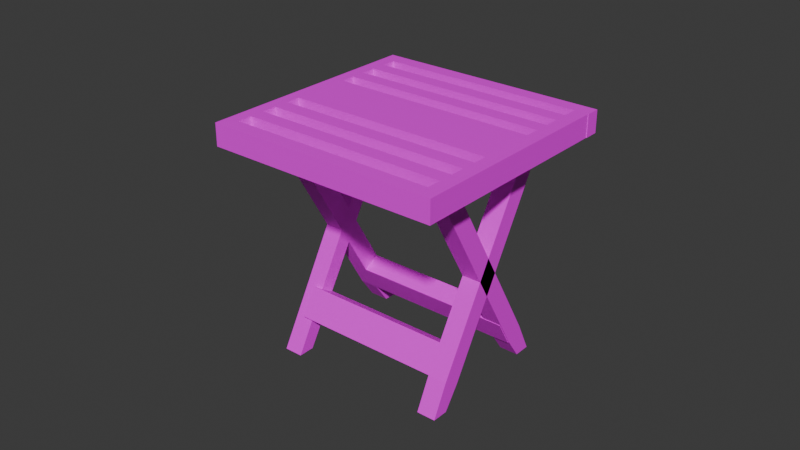 # Source: mesa_madeira_preta.blend  (saved by Blender 4.0.36; exported with 4.5.12 LTS)
import bpy
from mathutils import Matrix  # noqa: F401  (used for matrix-valued properties, if any)

bpy.ops.wm.read_factory_settings(use_empty=True)
scene = bpy.context.scene
scene.name = 'Scene'

# ---- collections
col_collection = bpy.data.collections.new('Collection'); scene.collection.children.link(col_collection)

# ---- images (referenced by path relative to the original .blend; pixels are not part of the script)
import os
ASSET_DIR = os.environ.get("B2B_ASSET_DIR", "")  # directory of the original .blend (textures are referenced by path, not embedded)
HERE = os.path.dirname(os.path.abspath(__file__))  # packed textures are extracted next to this script under _unpacked/

def load_image(name, relpath, width, height, colorspace="sRGB"):
    """Load a texture the original file referenced (path relative to the .blend, or extracted next to this script)."""
    p = next((c for c in (os.path.join(HERE, relpath), os.path.join(ASSET_DIR, relpath)) if relpath and os.path.exists(c)), "")
    if p:
        img = bpy.data.images.load(p, check_existing=True)
        img.name = name
    else:  # same state as the original file: an image datablock whose file is absent (Cycles renders it pink)
        img = bpy.data.images.new(name, width, height)
        img.source = "FILE"
        img.filepath = "//" + (relpath or name)
    img.colorspace_settings.name = colorspace
    return img
img_madeira_preta_jpg = load_image('madeira preta.jpg', 'madeira preta.jpg', 1024, 1024, 'sRGB')

# ---- materials (node trees are filled in below, after node groups)
mat_material = bpy.data.materials.new('Material')
mat_material.alpha_threshold = 0.0
mat_material.use_transparent_shadow = False
mat_material.roughness = 0.5
mat_material.line_color = (0.0, 0.0, 0.0, 1.0)

# ---- material node trees
mat_material.use_nodes = True; mat_material.node_tree.nodes.clear()
_N = mat_material.node_tree.nodes; _L = mat_material.node_tree.links
n0 = _N.new('ShaderNodeOutputMaterial'); n0.name = 'Material Output'; n0.location = (300, 300)
n1 = _N.new('ShaderNodeBsdfPrincipled'); n1.name = 'Principled BSDF'; n1.location = (10, 300)
n1.inputs[3].default_value = 1.45
n2 = _N.new('ShaderNodeTexImage'); n2.name = 'Image Texture'; n2.location = (-341, 126)
n2.image = img_madeira_preta_jpg
_L.new(n1.outputs[0], n0.inputs[0])
_L.new(n2.outputs[0], n1.inputs[0])
n0.is_active_output = True

# ---- world
world_world = bpy.data.worlds.new('World'); scene.world = world_world
world_world.use_nodes = True; world_world.node_tree.nodes.clear()
_N = world_world.node_tree.nodes; _L = world_world.node_tree.links
n0 = _N.new('ShaderNodeOutputWorld'); n0.name = 'World Output'; n0.location = (300, 300)
n1 = _N.new('ShaderNodeBackground'); n1.name = 'Background'; n1.location = (10, 300)
n1.inputs[0].default_value = (0.05088, 0.05088, 0.05088, 1.0)
_L.new(n1.outputs[0], n0.inputs[0])
n0.is_active_output = True
world_world.color = (0.05088, 0.05088, 0.05088)
world_world.use_sun_shadow = False
world_world.sun_shadow_jitter_overblur = 0.0

# ---- meshes
me_cube_002 = bpy.data.meshes.new('Cube.002')
me_cube_002.from_pydata([(1.0, 1.0, 6.729), (1.0, 0.7435, -0.8667), (1.0, -1.0, 6.729), (1.0, -0.7435, -1.133), (-1.0, 1.0, 6.729), (-1.0, 0.7435, -0.8667), (-1.0, -1.0, 6.729), (-1.0, -0.7435, -1.133), (1.0, -0.6544, 7.176), (-1.0, -0.6544, 7.176), (1.0, 0.6544, 7.535), (-1.0, 0.6544, 7.535), (18.2, 0.7808, 6.784), (18.2, 0.5351, -0.818), (18.2, -1.219, 6.784), (18.2, -0.9736, -1.073), (16.2, 0.7808, 6.784), (16.2, 0.5351, -0.818), (16.2, -1.219, 6.784), (16.2, -0.9736, -1.073), (16.2, 0.7808, 0.9867), (16.2, -1.219, 0.9867), (18.2, 0.7808, 0.02053), (18.2, -1.219, 0.02053), (16.2, 0.7808, 0.02053), (16.2, -1.219, 0.02053), (0.1712, -1.219, 0.02053), (0.1712, -1.219, 0.9867), (0.1712, 0.7808, 0.9867), (0.1712, 0.7808, 0.02053), (18.2, -0.9138, 7.024), (16.2, -0.9138, 7.024), (18.2, 0.4753, 7.342), (16.2, 0.4753, 7.342), (18.2, -10.77, 5.294), (18.2, 11.79, 1.302), (18.2, -11.77, 4.774), (18.2, 10.3, 1.036), (16.2, -10.77, 5.294), (16.2, 11.79, 1.302), (16.2, -11.77, 4.774), (16.2, 10.3, 1.036), (18.2, 8.755, 1.912), (18.2, 7.755, 1.392), (16.2, 8.755, 1.912), (16.2, 7.755, 1.392), (18.64, -12.79, 5.103), (16.64, -12.79, 5.103), (18.64, -11.31, 5.368), (16.64, -11.31, 5.368), (1.003, -10.55, 5.239), (1.003, 12.04, 1.232), (1.003, -11.55, 4.72), (1.003, 10.49, 0.9975), (-0.9965, -10.55, 5.239), (-0.9965, 12.04, 1.232), (-0.9965, -11.55, 4.72), (-0.9965, 10.49, 0.9975), (1.003, 0.6069, 3.307), (1.003, -0.3931, 2.787), (1.003, 6.185, 2.341), (1.003, 5.185, 1.821), (1.003, 8.974, 1.858), (1.003, 7.974, 1.338), (-0.9965, 8.974, 1.858), (-0.9965, 7.974, 1.338), (18.08, 6.185, 2.341), (18.08, 5.185, 1.821), (18.08, 8.974, 1.858), (18.08, 7.974, 1.338), (1.003, -12.95, 5.029), (-0.9965, -12.95, 5.029), (1.003, -11.55, 5.345), (-0.9965, -11.55, 5.345), (-3.438, -16.58, 4.168), (-3.438, -17.74, 4.774), (-3.438, 4.785, 7.868), (-3.438, 3.618, 8.474), (-2.105, -5.896, 6.018), (-2.105, -7.063, 6.624), (-2.105, -0.5557, 6.943), (-2.105, -1.722, 7.549), (-2.105, -12.4, 5.699), (-2.105, -11.24, 5.093), (-2.105, -15.07, 5.237), (-2.105, -13.91, 4.631), (-2.105, -8.566, 5.556), (-2.105, -9.733, 6.162), (-2.105, -4.393, 7.087), (-2.105, -3.226, 6.481), (-2.105, 2.115, 7.406), (-2.105, 0.9479, 8.012), (-2.105, 3.45, 7.637), (-2.105, 2.283, 8.243), (-2.105, -0.3872, 7.781), (-2.105, 0.7795, 7.174), (-2.105, -16.41, 5.006), (-2.105, -15.24, 4.399), (21.14, -17.74, 4.774), (21.14, -16.58, 4.168), (21.19, 3.618, 8.474), (21.19, 4.785, 7.868), (21.19, 3.45, 7.637), (21.19, 2.283, 8.243), (19.69, -16.41, 5.006), (19.69, -15.24, 4.399), (21.14, 2.45, 8.272), (21.14, 3.617, 7.666), (19.69, 2.45, 8.272), (19.69, 3.617, 7.666), (20.09, -8.566, 5.556), (20.09, -5.896, 6.018), (20.09, -7.063, 6.624), (20.09, -9.733, 6.162), (20.1, -4.393, 7.087), (20.1, -7.063, 6.624), (20.1, -5.896, 6.018), (20.1, -3.226, 6.481), (-2.105, -1.891, 6.712), (-2.105, -3.057, 7.318), (-2.105, -11.05, 5.934), (-2.105, -9.879, 5.328), (-2.105, -12.57, 4.862), (-2.105, -13.74, 5.468), (20.2, -13.74, 5.468), (20.2, -15.07, 5.237), (20.2, -13.91, 4.631), (20.2, -12.57, 4.862), (19.89, -11.05, 5.934), (19.89, -12.4, 5.699), (19.89, -11.24, 5.093), (19.89, -9.879, 5.328), (19.77, -1.891, 6.712), (19.77, -0.5557, 6.943), (19.77, -1.722, 7.549), (19.77, -3.057, 7.318), (19.96, 0.7795, 7.174), (19.96, 2.115, 7.406), (19.96, 0.9479, 8.012), (19.96, -0.3872, 7.781)], [], [(3, 2, 6, 7), (5, 1, 3, 7), (1, 0, 2, 3), (5, 4, 0, 1), (10, 11, 9, 8), (2, 0, 10, 8), (0, 4, 11, 10), (6, 2, 8, 9), (7, 6, 9, 11, 4, 5), (12, 16, 33, 32), (21, 18, 31, 33, 16, 20), (17, 13, 15, 19), (22, 12, 14, 23, 15, 13), (20, 16, 12, 22, 24, 29, 28), (21, 20, 28, 27), (17, 24, 22, 13), (14, 18, 21, 27, 26, 25, 23), (19, 25, 24, 17), (15, 23, 25, 19), (26, 27, 28, 29), (24, 25, 26, 29), (32, 33, 31, 30), (18, 14, 30, 31), (14, 12, 32, 30), (34, 38, 49, 48), (45, 40, 38, 44, 39, 41), (44, 38, 34, 42), (39, 35, 37, 41), (39, 44, 42, 35), (43, 36, 40, 45), (34, 36, 43, 37, 35, 42), (37, 43, 45, 41), (48, 49, 47, 46), (40, 36, 46, 47), (38, 40, 47, 49), (36, 34, 48, 46), (52, 50, 72, 70), (55, 51, 53, 57), (58, 50, 52, 59), (54, 50, 58, 60, 66, 68, 62, 64), (60, 58, 59, 61), (63, 69, 67, 61, 59, 52, 56, 65), (63, 62, 68, 69), (55, 64, 62, 51), (51, 62, 63, 53), (53, 63, 65, 57), (68, 66, 67, 69), (60, 61, 67, 66), (72, 73, 71, 70), (50, 54, 73, 72), (56, 52, 70, 71), (56, 71, 73, 54, 64, 55, 57, 65), (95, 94, 81, 80), (96, 104, 105, 97), (82, 83, 130, 129), (77, 100, 101, 76), (84, 85, 126, 125), (118, 119, 88, 89), (92, 93, 91, 90), (76, 101, 102, 92, 90, 137, 136, 95, 80, 133, 132, 118, 89, 117, 116, 78, 111, 110, 86, 121, 131, 130, 83, 122, 127, 126, 85, 97, 105, 109, 107, 99, 74), (85, 84, 96, 97), (98, 106, 108, 104, 96, 84, 125, 124, 123, 82, 129, 128, 120, 87, 113, 112, 79, 115, 114, 88, 119, 135, 134, 81, 94, 139, 138, 91, 93, 103, 100, 77, 75), (101, 100, 103, 102), (99, 107, 106, 98), (92, 102, 103, 93), (109, 108, 106, 107), (105, 104, 108, 109), (111, 112, 113, 110), (87, 86, 110, 113), (78, 79, 112, 111), (117, 114, 115, 116), (89, 88, 114, 117), (79, 78, 116, 115), (86, 87, 120, 121), (74, 99, 98, 75), (83, 82, 123, 122), (127, 124, 125, 126), (74, 75, 77, 76), (122, 123, 124, 127), (131, 128, 129, 130), (121, 120, 128, 131), (133, 134, 135, 132), (119, 118, 132, 135), (80, 81, 134, 133), (137, 138, 139, 136), (94, 95, 136, 139), (90, 91, 138, 137)])
me_cube_002.polygons.foreach_set('material_index', [1, 0, 1, 0, 1, 0, 0, 0, 1, 0, 1, 0, 0, 1, 1, 0, 1, 1, 1, 1, 1, 1, 0, 0, 0, 1, 1, 1, 1, 0, 1, 0, 1, 0, 1, 0, 0, 0, 0, 1, 1, 0, 1, 1, 0, 0, 0, 1, 0, 0, 0, 1, 0, 1, 0, 0, 0, 0, 0, 0, 0, 1, 0, 1, 1, 0, 1, 0, 1, 0, 1, 0, 1, 0, 1, 0, 0, 1, 1, 0, 1, 0, 1, 0, 0, 1, 0])
_uv = me_cube_002.uv_layers.new(name='UVMap')
_uv.uv.foreach_set('vector', [0.375, 0.75, 0.625, 0.75, 0.625, 1.0, 0.375, 1.0, 0.125, 0.5, 0.375, 0.5, 0.375, 0.75, 0.125, 0.75, 0.375, 0.5, 0.625, 0.5, 0.625, 0.75, 0.375, 0.75, 0.375, 0.25, 0.625, 0.25, 0.625, 0.5, 0.375, 0.5, 0.625, 0.5, 0.875, 0.5, 0.875, 0.75, 0.625, 0.75, 0.625, 0.75, 0.625, 0.5, 0.625, 0.5, 0.625, 0.75, 0.625, 0.5, 0.625, 0.25, 0.625, 0.25, 0.625, 0.5, 0.625, 1.0, 0.625, 0.75, 0.625, 0.75, 0.625, 1.0, 0.375, 0.0, 0.625, 0.0, 0.625, 0.0, 0.625, 0.25, 0.625, 0.25, 0.375, 0.25, 0.625, 0.5, 0.625, 0.25, 0.625, 0.25, 0.625, 0.5, 0.4375, 0.0, 0.625, 0.0, 0.625, 0.0, 0.625, 0.25, 0.625, 0.25, 0.4375, 0.25, 0.125, 0.5, 0.375, 0.5, 0.375, 0.75, 0.125, 0.75, 0.4062, 0.5, 0.625, 0.5, 0.625, 0.75, 0.4062, 0.75, 0.375, 0.75, 0.375, 0.5, 0.4375, 0.25, 0.625, 0.25, 0.625, 0.5, 0.4062, 0.5, 0.4062, 0.25, 0.4062, 0.25, 0.4375, 0.25, 0.4375, 0.0, 0.4375, 0.25, 0.4375, 0.25, 0.4375, 0.0, 0.375, 0.25, 0.4062, 0.25, 0.4062, 0.5, 0.375, 0.5, 0.625, 0.75, 0.625, 1.0, 0.4375, 1.0, 0.4375, 1.0, 0.4062, 1.0, 0.4062, 1.0, 0.4062, 0.75, 0.375, 0.0, 0.4062, 0.0, 0.4062, 0.25, 0.375, 0.25, 0.375, 0.75, 0.4062, 0.75, 0.4062, 1.0, 0.375, 1.0, 0.4062, 0.0, 0.4375, 0.0, 0.4375, 0.25, 0.4062, 0.25, 0.4062, 0.25, 0.4062, 0.0, 0.4062, 0.0, 0.4062, 0.25, 0.625, 0.5, 0.875, 0.5, 0.875, 0.75, 0.625, 0.75, 0.625, 1.0, 0.625, 0.75, 0.625, 0.75, 0.625, 1.0, 0.625, 0.75, 0.625, 0.5, 0.625, 0.5, 0.625, 0.75, 0.625, 0.5, 0.625, 0.25, 0.625, 0.25, 0.625, 0.5, 0.4062, 0.0, 0.625, 0.0, 0.625, 0.25, 0.4062, 0.25, 0.375, 0.25, 0.375, 0.0, 0.4062, 0.25, 0.625, 0.25, 0.625, 0.5, 0.4062, 0.5, 0.125, 0.5, 0.375, 0.5, 0.375, 0.75, 0.125, 0.75, 0.375, 0.25, 0.4062, 0.25, 0.4062, 0.5, 0.375, 0.5, 0.4062, 0.75, 0.625, 0.75, 0.625, 1.0, 0.4062, 1.0, 0.625, 0.5, 0.625, 0.75, 0.4062, 0.75, 0.375, 0.75, 0.375, 0.5, 0.4062, 0.5, 0.375, 0.75, 0.4062, 0.75, 0.4062, 1.0, 0.375, 1.0, 0.625, 0.5, 0.875, 0.5, 0.875, 0.75, 0.625, 0.75, 0.625, 1.0, 0.625, 0.75, 0.625, 0.75, 0.625, 1.0, 0.625, 0.25, 0.625, 0.0, 0.625, 0.0, 0.625, 0.25, 0.625, 0.75, 0.625, 0.5, 0.625, 0.5, 0.625, 0.75, 0.625, 0.75, 0.625, 0.5, 0.625, 0.5, 0.625, 0.75, 0.125, 0.5, 0.375, 0.5, 0.375, 0.75, 0.125, 0.75, 0.5, 0.5, 0.625, 0.5, 0.625, 0.75, 0.5, 0.75, 0.625, 0.25, 0.625, 0.5, 0.5, 0.5, 0.4375, 0.5, 0.4375, 0.5, 0.4062, 0.5, 0.4062, 0.5, 0.4062, 0.25, 0.4375, 0.5, 0.5, 0.5, 0.5, 0.75, 0.4375, 0.75, 0.4062, 0.75, 0.4062, 0.75, 0.4375, 0.75, 0.4375, 0.75, 0.5, 0.75, 0.625, 0.75, 0.625, 1.0, 0.4062, 1.0, 0.4062, 0.75, 0.4062, 0.5, 0.4062, 0.5, 0.4062, 0.75, 0.375, 0.25, 0.4062, 0.25, 0.4062, 0.5, 0.375, 0.5, 0.375, 0.5, 0.4062, 0.5, 0.4062, 0.75, 0.375, 0.75, 0.375, 0.75, 0.4062, 0.75, 0.4062, 1.0, 0.375, 1.0, 0.4062, 0.5, 0.4375, 0.5, 0.4375, 0.75, 0.4062, 0.75, 0.4375, 0.5, 0.4375, 0.75, 0.4375, 0.75, 0.4375, 0.5, 0.625, 0.5, 0.875, 0.5, 0.875, 0.75, 0.625, 0.75, 0.625, 0.5, 0.625, 0.25, 0.625, 0.25, 0.625, 0.5, 0.625, 1.0, 0.625, 0.75, 0.625, 0.75, 0.625, 1.0, 0.625, 0.0, 0.625, 0.0, 0.625, 0.25, 0.625, 0.25, 0.4062, 0.25, 0.375, 0.25, 0.375, 0.0, 0.4062, 0.0, 0.375, 0.5469, 0.625, 0.5469, 0.625, 0.5625, 0.375, 0.5625, 0.625, 0.7344, 0.625, 0.7344, 0.375, 0.7344, 0.375, 0.7344, 0.625, 0.6875, 0.375, 0.6875, 0.375, 0.6875, 0.625, 0.6875, 0.625, 0.25, 0.625, 0.5, 0.375, 0.5, 0.375, 0.25, 0.625, 0.7188, 0.375, 0.7188, 0.375, 0.7188, 0.625, 0.7188, 0.375, 0.5781, 0.625, 0.5781, 0.625, 0.5938, 0.375, 0.5938, 0.375, 0.5156, 0.625, 0.5156, 0.625, 0.5312, 0.375, 0.5312, 0.125, 0.5, 0.375, 0.5, 0.375, 0.5156, 0.375, 0.5156, 0.375, 0.5312, 0.375, 0.5312, 0.375, 0.5469, 0.375, 0.5469, 0.375, 0.5625, 0.375, 0.5625, 0.375, 0.5781, 0.375, 0.5781, 0.375, 0.5938, 0.375, 0.5938, 0.375, 0.625, 0.375, 0.625, 0.375, 0.625, 0.375, 0.6562, 0.375, 0.6562, 0.375, 0.6716, 0.375, 0.6716, 0.375, 0.6875, 0.375, 0.6875, 0.375, 0.7031, 0.375, 0.7031, 0.375, 0.7188, 0.375, 0.7188, 0.375, 0.7344, 0.375, 0.7344, 0.375, 0.7344, 0.375, 0.7344, 0.375, 0.75, 0.125, 0.75, 0.375, 0.7188, 0.625, 0.7188, 0.625, 0.7344, 0.375, 0.7344, 0.08115, 0.75, 0.07611, 0.7344, 0.07485, 0.7193, 0.07359, 0.6966, 0.06855, 0.4698, 0.08745, 0.3244, 0.086, 0.2255, 0.06, 0.1104, 0.218, 0.01643, 0.658, 0.04631, 0.284, 0.1823, 0.284, 0.208, 0.25, 0.03496, 0.708, 0.04383, 0.224, 0.5283, 0.036, 0.06054, 0.204, 0.674, 0.658, 0.2067, 0.826, 0.6158, 0.874, 0.2457, 0.782, 0.9101, 0.748, 0.1581, 0.114, 0.0925, 0.096, 0.8805, 0.722, 0.9789, 0.03, 0.8429, 0.07, 0.1532, 0.31, 0.07725, 0.63, 0.1476, 0.756, 0.1096, 0.838, 0.14, 0.875, 0.5, 0.901, 0.848, 0.375, 0.5, 0.625, 0.5, 0.625, 0.5156, 0.375, 0.5156, 0.375, 0.75, 0.375, 0.7344, 0.625, 0.7344, 0.625, 0.75, 0.375, 0.5156, 0.375, 0.5156, 0.625, 0.5156, 0.625, 0.5156, 0.375, 0.7344, 0.625, 0.7344, 0.625, 0.7344, 0.375, 0.7344, 0.375, 0.7344, 0.625, 0.7344, 0.625, 0.7344, 0.375, 0.7344, 0.375, 0.625, 0.625, 0.625, 0.625, 0.6562, 0.375, 0.6562, 0.625, 0.6562, 0.375, 0.6562, 0.375, 0.6562, 0.625, 0.6562, 0.375, 0.625, 0.625, 0.625, 0.625, 0.625, 0.375, 0.625, 0.375, 0.5938, 0.625, 0.5938, 0.625, 0.625, 0.375, 0.625, 0.375, 0.5938, 0.625, 0.5938, 0.625, 0.5938, 0.375, 0.5938, 0.625, 0.625, 0.375, 0.625, 0.375, 0.625, 0.625, 0.625, 0.375, 0.6562, 0.625, 0.6562, 0.625, 0.6716, 0.375, 0.6716, 0.375, 1.0, 0.375, 0.75, 0.625, 0.75, 0.625, 1.0, 0.375, 0.6875, 0.625, 0.6875, 0.625, 0.7031, 0.375, 0.7031, 0.375, 0.7031, 0.625, 0.7031, 0.625, 0.7188, 0.375, 0.7188, 0.375, 0.0, 0.625, 0.0, 0.625, 0.25, 0.375, 0.25, 0.375, 0.7031, 0.625, 0.7031, 0.625, 0.7031, 0.375, 0.7031, 0.375, 0.6716, 0.625, 0.6716, 0.625, 0.6875, 0.375, 0.6875, 0.375, 0.6716, 0.625, 0.6716, 0.625, 0.6716, 0.375, 0.6716, 0.375, 0.5625, 0.625, 0.5625, 0.625, 0.5781, 0.375, 0.5781, 0.625, 0.5781, 0.375, 0.5781, 0.375, 0.5781, 0.625, 0.5781, 0.375, 0.5625, 0.625, 0.5625, 0.625, 0.5625, 0.375, 0.5625, 0.375, 0.5312, 0.625, 0.5312, 0.625, 0.5469, 0.375, 0.5469, 0.625, 0.5469, 0.375, 0.5469, 0.375, 0.5469, 0.625, 0.5469, 0.375, 0.5312, 0.625, 0.5312, 0.625, 0.5312, 0.375, 0.5312])
me_cube_002.materials.append(mat_material)
me_cube_002.materials.append(mat_material)
me_cube_002.use_mirror_vertex_groups = False
me_cube_002.update()

# ---- objects
ob_cube_002 = bpy.data.objects.new('Cube.002', me_cube_002)

# ---- transforms, parenting, visibility, modifiers, constraints
ob_cube_002.location = (-5.317, -0.2788, -6.446)
ob_cube_002.rotation_euler = (-0.5236, -0.0, 0.0)
ob_cube_002.scale = (0.3, 0.3, 1.0)
ob_cube_002.lock_rotations_4d = False
ob_cube_002.empty_display_type = 'ARROWS'
ob_cube_002.lineart.crease_threshold = 0.0

# ---- collection membership
col_collection.objects.link(ob_cube_002)

# ---- scene / render settings (as saved in the file)
scene.frame_start = 1; scene.frame_end = 250; scene.frame_set(1)
scene.render.engine = 'BLENDER_EEVEE_NEXT'
scene.cycles.sampling_pattern = 'TABULATED_SOBOL'
bpy.context.view_layer.update()

# ---- added for rendering (the .blend has no active camera and no usable light): camera, sun
cam_auto = bpy.data.cameras.new('AutoCamera')
cam_auto.lens = 50.0
cam_auto.sensor_width = 36.0
cam_auto.clip_end = 1000.0
ob_auto_camera = bpy.data.objects.new('AutoCamera', cam_auto)
scene.collection.objects.link(ob_auto_camera)
ob_auto_camera.location = (15.2723, -20.6964, 11.5016)
ob_auto_camera.rotation_euler = (1.09748, -7.21219e-08, 0.694738)
scene.camera = ob_auto_camera
light_auto_sun = bpy.data.lights.new('AutoSun', 'SUN')
light_auto_sun.energy = 3.0
light_auto_sun.angle = 0.0523599
ob_auto_sun = bpy.data.objects.new('AutoSun', light_auto_sun)
scene.collection.objects.link(ob_auto_sun)
ob_auto_sun.rotation_euler = (0.872665, 0.174533, 0.523599)
bpy.context.view_layer.update()
